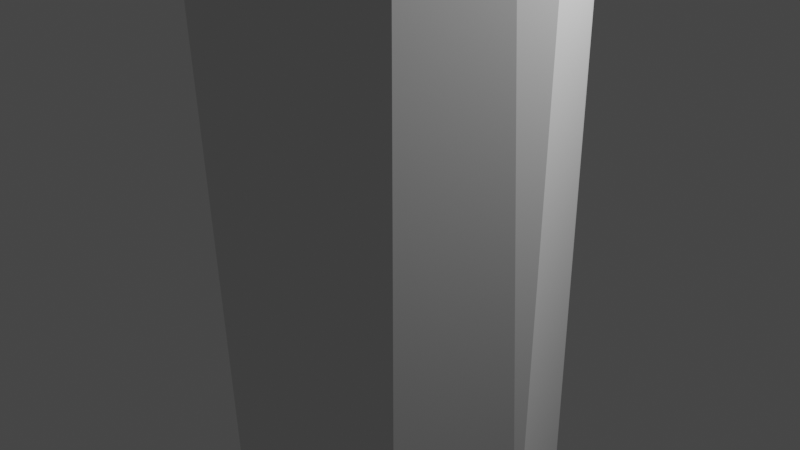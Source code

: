 # Source: tree.blend  (saved by Blender 2.93.21; exported with 4.5.12 LTS)
import bpy
from mathutils import Matrix  # noqa: F401  (used for matrix-valued properties, if any)

bpy.ops.wm.read_factory_settings(use_empty=True)
scene = bpy.context.scene
scene.name = 'Scene'

# ---- collections
col_collection = bpy.data.collections.new('Collection'); scene.collection.children.link(col_collection)

# ---- world
world_world = bpy.data.worlds.new('World'); scene.world = world_world
world_world.use_nodes = True; world_world.node_tree.nodes.clear()
_N = world_world.node_tree.nodes; _L = world_world.node_tree.links
n0 = _N.new('ShaderNodeOutputWorld'); n0.name = 'World Output'; n0.location = (300, 300)
n1 = _N.new('ShaderNodeBackground'); n1.name = 'Background'; n1.location = (10, 300)
n1.inputs[0].default_value = (0.05088, 0.05088, 0.05088, 1.0)
_L.new(n1.outputs[0], n0.inputs[0])
n0.is_active_output = True
world_world.color = (0.05088, 0.05088, 0.05088)
world_world.use_sun_shadow = False
world_world.sun_shadow_jitter_overblur = 0.0

# ---- cameras
cam_camera = bpy.data.cameras.new('Camera')
cam_camera.clip_end = 100.0
cam_camera.ortho_scale = 7.314

# ---- lights
light_light = bpy.data.lights.new('Light', 'POINT')
light_light.transmission_factor = 0.0
light_light.energy = 1000.0
light_light.shadow_soft_size = 0.1
light_light.shadow_maximum_resolution = 0.006
light_light.use_absolute_resolution = True

# ---- meshes
me_cylinder_001 = bpy.data.meshes.new('Cylinder.001')
me_cylinder_001.from_pydata([(0.0, 1.0, -1.0), (1.602, -0.4153, 1.595), (0.7071, 0.7071, -1.0), (2.028, -1.052, 1.595), (1.0, -4.371e-08, -1.0), (1.878, -1.802, 1.595), (0.7071, -0.7071, -1.0), (1.242, -2.228, 1.595), (-8.742e-08, -1.0, -1.0), (0.8517, -2.228, 1.595), (-0.7071, -0.7071, -1.0), (0.2153, -1.802, 1.595), (-1.0, 1.192e-08, -1.0), (0.06601, -1.052, 1.595), (-0.7071, 0.7071, -1.0), (0.4912, -0.4153, 1.595), (2.082, -1.736, 2.152), (2.507, -2.372, 2.152), (2.358, -3.123, 2.152), (1.721, -3.548, 2.152), (1.331, -3.548, 2.152), (0.6948, -3.123, 2.152), (0.5455, -2.372, 2.152), (0.9707, -1.736, 2.152), (-1.182, 2.801, 2.046), (-0.7569, 2.165, 2.046), (-0.9062, 1.414, 2.046), (-1.543, 0.9887, 2.046), (-1.933, 0.9887, 2.046), (-2.569, 1.414, 2.046), (-2.718, 2.165, 2.046), (-2.293, 2.801, 2.046), (-11.91, 1.002, 4.791), (-11.48, 0.3655, 4.791), (-11.63, -0.3852, 4.791), (-12.27, -0.8104, 4.791), (-12.66, -0.8104, 4.791), (-13.3, -0.3852, 4.791), (-13.44, 0.3655, 4.791), (-13.02, 1.002, 4.791), (-9.673, -6.58, 3.994), (4.744, 9.75, 3.804), (5.17, 9.113, 3.804), (5.02, 8.363, 3.804), (4.384, 7.937, 3.804), (3.994, 7.937, 3.804), (3.357, 8.363, 3.804), (3.208, 9.113, 3.804), (3.633, 9.75, 3.804), (-9.248, -7.216, 3.994), (-9.397, -7.967, 3.994), (-10.03, -8.392, 3.994), (-10.42, -8.392, 3.994), (-11.06, -7.967, 3.994), (-11.21, -7.216, 3.994), (-10.78, -6.58, 3.994), (13.13, -11.41, 4.113), (13.55, -12.05, 4.113), (13.4, -12.8, 4.113), (12.77, -13.23, 4.113), (12.38, -13.23, 4.113), (11.74, -12.8, 4.113), (11.59, -12.05, 4.113), (12.02, -11.41, 4.113), (-4.436, 2.238, 3.704), (-4.011, 1.601, 3.704), (-4.16, 0.8505, 3.704), (-4.796, 0.4253, 3.704), (-5.186, 0.4253, 3.704), (-5.823, 0.8505, 3.704), (-5.972, 1.601, 3.704), (-5.547, 2.238, 3.704)], [], [(0, 15, 1), (1, 3, 2), (3, 4, 2), (3, 5, 4), (5, 6, 4), (13, 11, 21, 22), (5, 7, 6), (7, 8, 6), (7, 9, 8), (8, 9, 10), (10, 9, 11), (10, 11, 12), (12, 11, 13), (12, 13, 14), (14, 13, 15), (0, 2, 4, 6, 8, 10, 12, 14), (0, 14, 15), (0, 1, 2), (17, 16, 40, 49), (11, 9, 20, 21), (9, 7, 19, 20), (7, 5, 18, 19), (1, 15, 23, 16), (5, 3, 17, 18), (15, 13, 22, 23), (3, 1, 16, 17), (7, 9, 28, 27), (5, 7, 27, 26), (15, 1, 24, 31), (3, 5, 26, 25), (13, 15, 31, 30), (1, 3, 25, 24), (13, 11, 29, 30), (9, 11, 29, 28), (30, 31, 39, 38), (28, 29, 37, 36), (26, 27, 35, 34), (24, 25, 33, 32), (31, 24, 32, 39), (30, 29, 37, 38), (27, 28, 36, 35), (25, 26, 34, 33), (26, 25, 42, 43), (29, 30, 47, 46), (27, 26, 43, 44), (31, 30, 47, 48), (55, 54, 53, 52, 51, 50, 49, 40), (28, 27, 44, 45), (25, 24, 41, 42), (24, 31, 48, 41), (29, 28, 45, 46), (16, 23, 55, 40), (22, 21, 53, 54), (20, 19, 51, 52), (18, 17, 49, 50), (23, 22, 54, 55), (21, 20, 52, 53), (19, 18, 50, 51), (22, 23, 63, 62), (20, 21, 61, 60), (18, 19, 59, 58), (17, 16, 56, 57), (23, 16, 56, 63), (21, 22, 62, 61), (19, 20, 60, 59), (17, 18, 58, 57), (11, 9, 68, 69), (9, 7, 67, 68), (7, 5, 66, 67), (1, 15, 71, 64), (5, 3, 65, 66), (15, 13, 70, 71), (3, 1, 64, 65), (11, 13, 70, 69)])
_uv = me_cylinder_001.uv_layers.new(name='UVMap')
_uv.uv.foreach_set('vector', [0.75, 0.49, 0.1167, 0.4496, 0.3833, 0.4496, 0.3833, 0.4496, 0.4854, 0.2968, 0.875, 0.5, 0.4854, 0.2968, 0.99, 0.25, 0.875, 0.5, 0.4854, 0.2968, 0.4496, 0.1167, 0.75, 0.5, 0.4496, 0.1167, 0.9197, 0.08029, 0.75, 0.5, 0.01461, 0.2968, 0.05045, 0.1167, 0.05045, 0.1167, 0.01461, 0.2968, 0.4496, 0.1167, 0.2968, 0.01461, 0.625, 0.5, 0.2968, 0.01461, 0.75, 0.01, 0.625, 0.5, 0.2968, 0.01461, 0.2032, 0.01461, 0.5, 0.5, 0.5, 0.5, 0.2032, 0.01461, 0.5803, 0.08029, 0.5803, 0.08029, 0.2032, 0.01461, 0.05045, 0.1167, 0.375, 0.5, 0.05045, 0.1167, 0.51, 0.25, 0.51, 0.25, 0.05045, 0.1167, 0.01461, 0.2968, 0.25, 0.5, 0.01461, 0.2968, 0.5803, 0.4197, 0.5803, 0.4197, 0.01461, 0.2968, 0.1167, 0.4496, 0.75, 0.49, 0.9197, 0.4197, 0.99, 0.25, 0.9197, 0.08029, 0.75, 0.01, 0.5803, 0.08029, 0.51, 0.25, 0.5803, 0.4197, 0.75, 0.49, 0.125, 0.5, 0.1167, 0.4496, 1.0, 0.5, 0.3833, 0.4496, 0.9197, 0.4197, 0.4854, 0.2968, 0.3833, 0.4496, 0.3833, 0.4496, 0.4854, 0.2968, 0.05045, 0.1167, 0.2032, 0.01461, 0.2032, 0.01461, 0.05045, 0.1167, 0.2032, 0.01461, 0.2968, 0.01461, 0.2968, 0.01461, 0.2032, 0.01461, 0.2968, 0.01461, 0.4496, 0.1167, 0.4496, 0.1167, 0.2968, 0.01461, 0.3833, 0.4496, 0.1167, 0.4496, 0.1167, 0.4496, 0.3833, 0.4496, 0.4496, 0.1167, 0.4854, 0.2968, 0.4854, 0.2968, 0.4496, 0.1167, 0.1167, 0.4496, 0.01461, 0.2968, 0.01461, 0.2968, 0.1167, 0.4496, 0.4854, 0.2968, 0.3833, 0.4496, 0.3833, 0.4496, 0.4854, 0.2968, 0.2968, 0.01461, 0.2032, 0.01461, 0.2032, 0.01461, 0.2968, 0.01461, 0.4496, 0.1167, 0.2968, 0.01461, 0.2968, 0.01461, 0.4496, 0.1167, 0.1167, 0.4496, 0.3833, 0.4496, 0.3833, 0.4496, 0.1167, 0.4496, 0.4854, 0.2968, 0.4496, 0.1167, 0.4496, 0.1167, 0.4854, 0.2968, 0.01461, 0.2968, 0.1167, 0.4496, 0.1167, 0.4496, 0.01461, 0.2968, 0.3833, 0.4496, 0.4854, 0.2968, 0.4854, 0.2968, 0.3833, 0.4496, 0.01461, 0.2968, 0.05045, 0.1167, 0.05045, 0.1167, 0.01461, 0.2968, 0.2032, 0.01461, 0.05045, 0.1167, 0.05045, 0.1167, 0.2032, 0.01461, 0.01461, 0.2968, 0.1167, 0.4496, 0.1167, 0.4496, 0.01461, 0.2968, 0.2032, 0.01461, 0.05045, 0.1167, 0.05045, 0.1167, 0.2032, 0.01461, 0.4496, 0.1167, 0.2968, 0.01461, 0.2968, 0.01461, 0.4496, 0.1167, 0.3833, 0.4496, 0.4854, 0.2968, 0.4854, 0.2968, 0.3833, 0.4496, 0.1167, 0.4496, 0.3833, 0.4496, 0.3833, 0.4496, 0.1167, 0.4496, 0.01461, 0.2968, 0.05045, 0.1167, 0.05045, 0.1167, 0.01461, 0.2968, 0.2968, 0.01461, 0.2032, 0.01461, 0.2032, 0.01461, 0.2968, 0.01461, 0.4854, 0.2968, 0.4496, 0.1167, 0.4496, 0.1167, 0.4854, 0.2968, 0.4496, 0.1167, 0.4854, 0.2968, 0.4854, 0.2968, 0.4496, 0.1167, 0.05045, 0.1167, 0.01461, 0.2968, 0.01461, 0.2968, 0.05045, 0.1167, 0.2968, 0.01461, 0.4496, 0.1167, 0.4496, 0.1167, 0.2968, 0.01461, 0.1167, 0.4496, 0.01461, 0.2968, 0.01461, 0.2968, 0.1167, 0.4496, 0.1167, 0.4496, 0.01461, 0.2968, 0.05045, 0.1167, 0.2032, 0.01461, 0.2968, 0.01461, 0.4496, 0.1167, 0.4854, 0.2968, 0.3833, 0.4496, 0.2032, 0.01461, 0.2968, 0.01461, 0.2968, 0.01461, 0.2032, 0.01461, 0.4854, 0.2968, 0.3833, 0.4496, 0.3833, 0.4496, 0.4854, 0.2968, 0.3833, 0.4496, 0.1167, 0.4496, 0.1167, 0.4496, 0.3833, 0.4496, 0.05045, 0.1167, 0.2032, 0.01461, 0.2032, 0.01461, 0.05045, 0.1167, 0.3833, 0.4496, 0.1167, 0.4496, 0.1167, 0.4496, 0.3833, 0.4496, 0.01461, 0.2968, 0.05045, 0.1167, 0.05045, 0.1167, 0.01461, 0.2968, 0.2032, 0.01461, 0.2968, 0.01461, 0.2968, 0.01461, 0.2032, 0.01461, 0.4496, 0.1167, 0.4854, 0.2968, 0.4854, 0.2968, 0.4496, 0.1167, 0.1167, 0.4496, 0.01461, 0.2968, 0.01461, 0.2968, 0.1167, 0.4496, 0.05045, 0.1167, 0.2032, 0.01461, 0.2032, 0.01461, 0.05045, 0.1167, 0.2968, 0.01461, 0.4496, 0.1167, 0.4496, 0.1167, 0.2968, 0.01461, 0.01461, 0.2968, 0.1167, 0.4496, 0.1167, 0.4496, 0.01461, 0.2968, 0.2032, 0.01461, 0.05045, 0.1167, 0.05045, 0.1167, 0.2032, 0.01461, 0.4496, 0.1167, 0.2968, 0.01461, 0.2968, 0.01461, 0.4496, 0.1167, 0.4854, 0.2968, 0.3833, 0.4496, 0.3833, 0.4496, 0.4854, 0.2968, 0.1167, 0.4496, 0.3833, 0.4496, 0.3833, 0.4496, 0.1167, 0.4496, 0.05045, 0.1167, 0.01461, 0.2968, 0.01461, 0.2968, 0.05045, 0.1167, 0.2968, 0.01461, 0.2032, 0.01461, 0.2032, 0.01461, 0.2968, 0.01461, 0.4854, 0.2968, 0.4496, 0.1167, 0.4496, 0.1167, 0.4854, 0.2968, 0.05045, 0.1167, 0.2032, 0.01461, 0.2032, 0.01461, 0.05045, 0.1167, 0.2032, 0.01461, 0.2968, 0.01461, 0.2968, 0.01461, 0.2032, 0.01461, 0.2968, 0.01461, 0.4496, 0.1167, 0.4496, 0.1167, 0.2968, 0.01461, 0.3833, 0.4496, 0.1167, 0.4496, 0.1167, 0.4496, 0.3833, 0.4496, 0.4496, 0.1167, 0.4854, 0.2968, 0.4854, 0.2968, 0.4496, 0.1167, 0.1167, 0.4496, 0.01461, 0.2968, 0.01461, 0.2968, 0.1167, 0.4496, 0.4854, 0.2968, 0.3833, 0.4496, 0.3833, 0.4496, 0.4854, 0.2968, 0.05045, 0.1167, 0.01461, 0.2968, 0.01461, 0.2968, 0.05045, 0.1167])
me_cylinder_001.use_remesh_fix_poles = True
me_cylinder_001.use_remesh_preserve_attributes = False
me_cylinder_001.update()

# ---- objects
ob_light = bpy.data.objects.new('Light', light_light)
ob_camera = bpy.data.objects.new('Camera', cam_camera)
ob_cylinder = bpy.data.objects.new('Cylinder', me_cylinder_001)

# ---- transforms, parenting, visibility, modifiers, constraints
ob_light.location = (4.076, 1.005, 5.904)
ob_light.rotation_euler = (0.6503, 0.05522, 1.866)
ob_light.lock_rotations_4d = False
ob_light.empty_display_type = 'ARROWS'
ob_light.color = (0.0, 0.0, 0.0, 0.0)
ob_light.lineart.crease_threshold = 0.0
ob_camera.location = (7.359, -6.926, 4.958)
ob_camera.rotation_euler = (1.109, 0.0, 0.8149)
ob_camera.lock_rotations_4d = False
ob_camera.empty_display_type = 'ARROWS'
ob_camera.color = (0.0, 0.0, 0.0, 0.0)
ob_camera.display_type = 'WIRE'
ob_camera.lineart.crease_threshold = 0.0
ob_cylinder.location = (0.0, 0.0, 5.0)
ob_cylinder.scale = (1.767, 1.767, 8.836)

# ---- collection membership
col_collection.objects.link(ob_light)
col_collection.objects.link(ob_camera)
col_collection.objects.link(ob_cylinder)

# ---- scene / render settings (as saved in the file)
scene.camera = ob_camera
scene.frame_start = 1; scene.frame_end = 250; scene.frame_set(0)
scene.render.engine = 'BLENDER_EEVEE_NEXT'
scene.cycles.use_denoising = False
scene.cycles.samples = 128
scene.cycles.sampling_pattern = 'TABULATED_SOBOL'
scene.cycles.use_adaptive_sampling = False
scene.cycles.use_light_tree = False
scene.view_settings.view_transform = 'Filmic'
bpy.context.view_layer.update()

